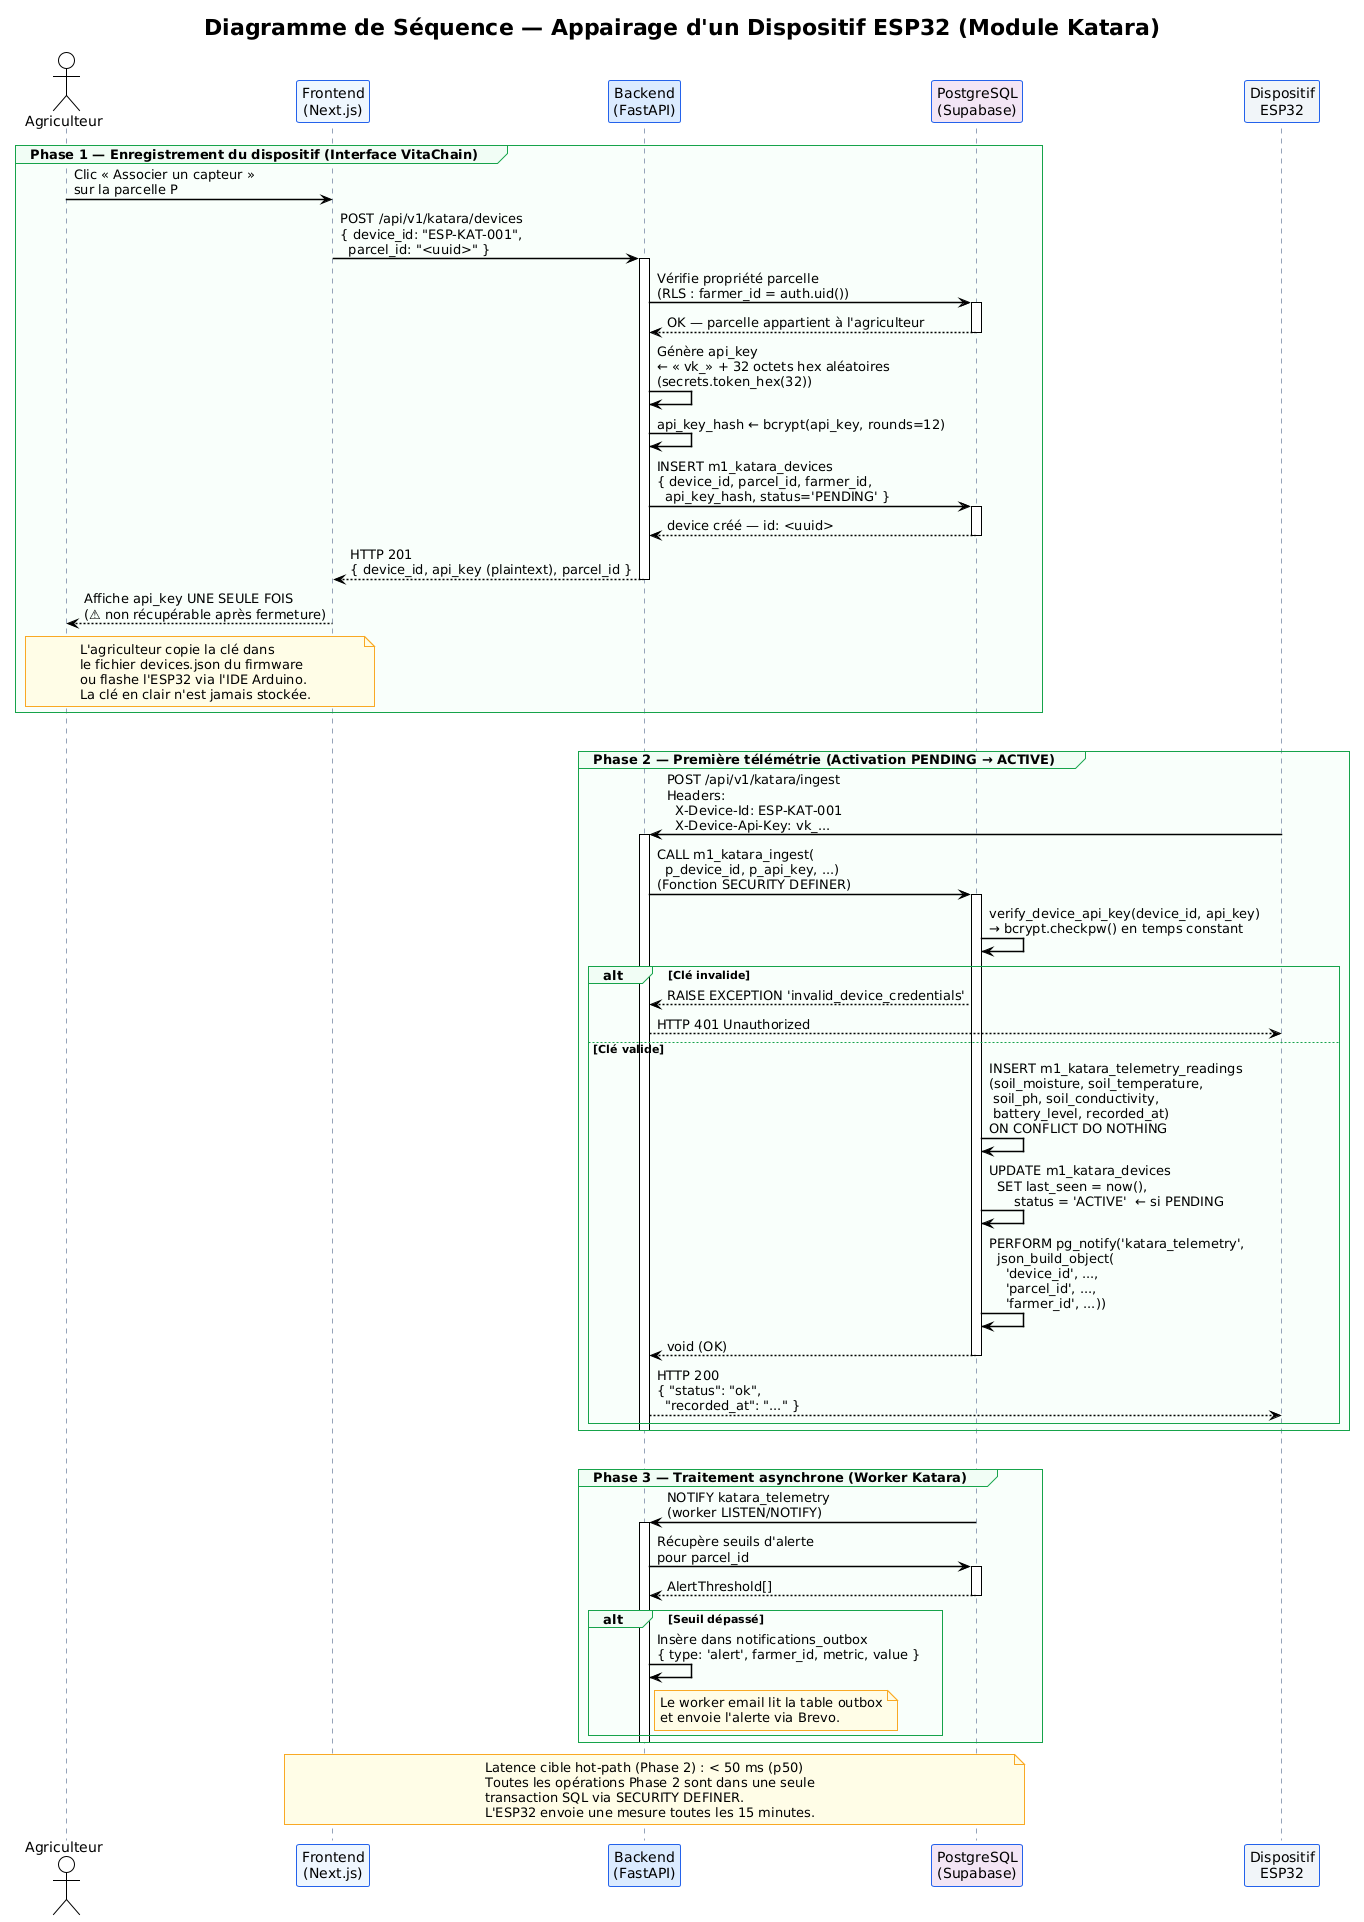

The diagram above was rendered by PlantUML. Its source (embedded in the PNG):
@startuml
!theme plain
skinparam sequenceArrowThickness 1.5
skinparam sequenceParticipantBackgroundColor #EFF6FF
skinparam sequenceParticipantBorderColor #2563EB
skinparam sequenceLifeLineBorderColor #94A3B8
skinparam noteBorderColor #F9A825
skinparam noteBackgroundColor #FFFDE7
skinparam sequenceGroupBackgroundColor #F0FDF4
skinparam sequenceGroupBorderColor #16A34A
skinparam sequenceGroupBodyBackgroundColor #F8FFFA

title Diagramme de Séquence — Appairage d'un Dispositif ESP32 (Module Katara)

actor  "Agriculteur"               as Farmer
participant "Frontend\n(Next.js)"  as FE
participant "Backend\n(FastAPI)"   as BE  #DBEAFE
participant "PostgreSQL\n(Supabase)" as DB #F3E5F5
participant "Dispositif\nESP32"    as ESP #F1F5F9

' ═══════════════════════════════════════════════════════════
' Phase 1 : Création de la paire
' ═══════════════════════════════════════════════════════════
group Phase 1 — Enregistrement du dispositif (Interface VitaChain)

Farmer -> FE : Clic « Associer un capteur »\nsur la parcelle P
FE     -> BE : POST /api/v1/katara/devices\n{ device_id: "ESP-KAT-001",\n  parcel_id: "<uuid>" }
activate BE

BE     -> DB : Vérifie propriété parcelle\n(RLS : farmer_id = auth.uid())
activate DB
DB    --> BE : OK — parcelle appartient à l'agriculteur
deactivate DB

BE     -> BE : Génère api_key\n← « vk_» + 32 octets hex aléatoires\n(secrets.token_hex(32))
BE     -> BE : api_key_hash ← bcrypt(api_key, rounds=12)

BE     -> DB : INSERT m1_katara_devices\n{ device_id, parcel_id, farmer_id,\n  api_key_hash, status='PENDING' }
activate DB
DB    --> BE : device créé — id: <uuid>
deactivate DB

BE    --> FE : HTTP 201\n{ device_id, api_key (plaintext), parcel_id }
deactivate BE

FE    --> Farmer : Affiche api_key UNE SEULE FOIS\n(⚠ non récupérable après fermeture)

note over Farmer, FE
  L'agriculteur copie la clé dans
  le fichier devices.json du firmware
  ou flashe l'ESP32 via l'IDE Arduino.
  La clé en clair n'est jamais stockée.
end note

end

|||

' ═══════════════════════════════════════════════════════════
' Phase 2 : Premier envoi de télémétrie (activation)
' ═══════════════════════════════════════════════════════════
group Phase 2 — Première télémétrie (Activation PENDING → ACTIVE)

ESP    -> BE : POST /api/v1/katara/ingest\nHeaders:\n  X-Device-Id: ESP-KAT-001\n  X-Device-Api-Key: vk_...
activate BE

BE     -> DB : CALL m1_katara_ingest(\n  p_device_id, p_api_key, ...)\n(Fonction SECURITY DEFINER)
activate DB

DB     -> DB : verify_device_api_key(device_id, api_key)\n→ bcrypt.checkpw() en temps constant

alt Clé invalide
  DB    --> BE : RAISE EXCEPTION 'invalid_device_credentials'
  BE    --> ESP : HTTP 401 Unauthorized
else Clé valide
  DB     -> DB : INSERT m1_katara_telemetry_readings\n(soil_moisture, soil_temperature,\n soil_ph, soil_conductivity,\n battery_level, recorded_at)\nON CONFLICT DO NOTHING
  DB     -> DB : UPDATE m1_katara_devices\n  SET last_seen = now(),\n      status = 'ACTIVE'  ← si PENDING
  DB     -> DB : PERFORM pg_notify('katara_telemetry',\n  json_build_object(\n    'device_id', ...,\n    'parcel_id', ...,\n    'farmer_id', ...))
  DB    --> BE : void (OK)
  deactivate DB

  BE    --> ESP : HTTP 200\n{ "status": "ok",\n  "recorded_at": "..." }
end

deactivate BE

end

|||

' ═══════════════════════════════════════════════════════════
' Phase 3 : Traitement asynchrone (worker)
' ═══════════════════════════════════════════════════════════
group Phase 3 — Traitement asynchrone (Worker Katara)

activate DB
DB  ->  BE : NOTIFY katara_telemetry\n(worker LISTEN/NOTIFY)
deactivate DB
activate BE

BE  ->  DB : Récupère seuils d'alerte\npour parcel_id
activate DB
DB --> BE : AlertThreshold[]
deactivate DB

alt Seuil dépassé
  BE -> BE : Insère dans notifications_outbox\n{ type: 'alert', farmer_id, metric, value }
  note right of BE
    Le worker email lit la table outbox
    et envoie l'alerte via Brevo.
  end note
end

deactivate BE

end

' ═══════════════════════════════════════════════════════════
' Note finale
' ═══════════════════════════════════════════════════════════
note over FE, DB
  Latence cible hot-path (Phase 2) : < 50 ms (p50)
  Toutes les opérations Phase 2 sont dans une seule
  transaction SQL via SECURITY DEFINER.
  L'ESP32 envoie une mesure toutes les 15 minutes.
end note
@enduml